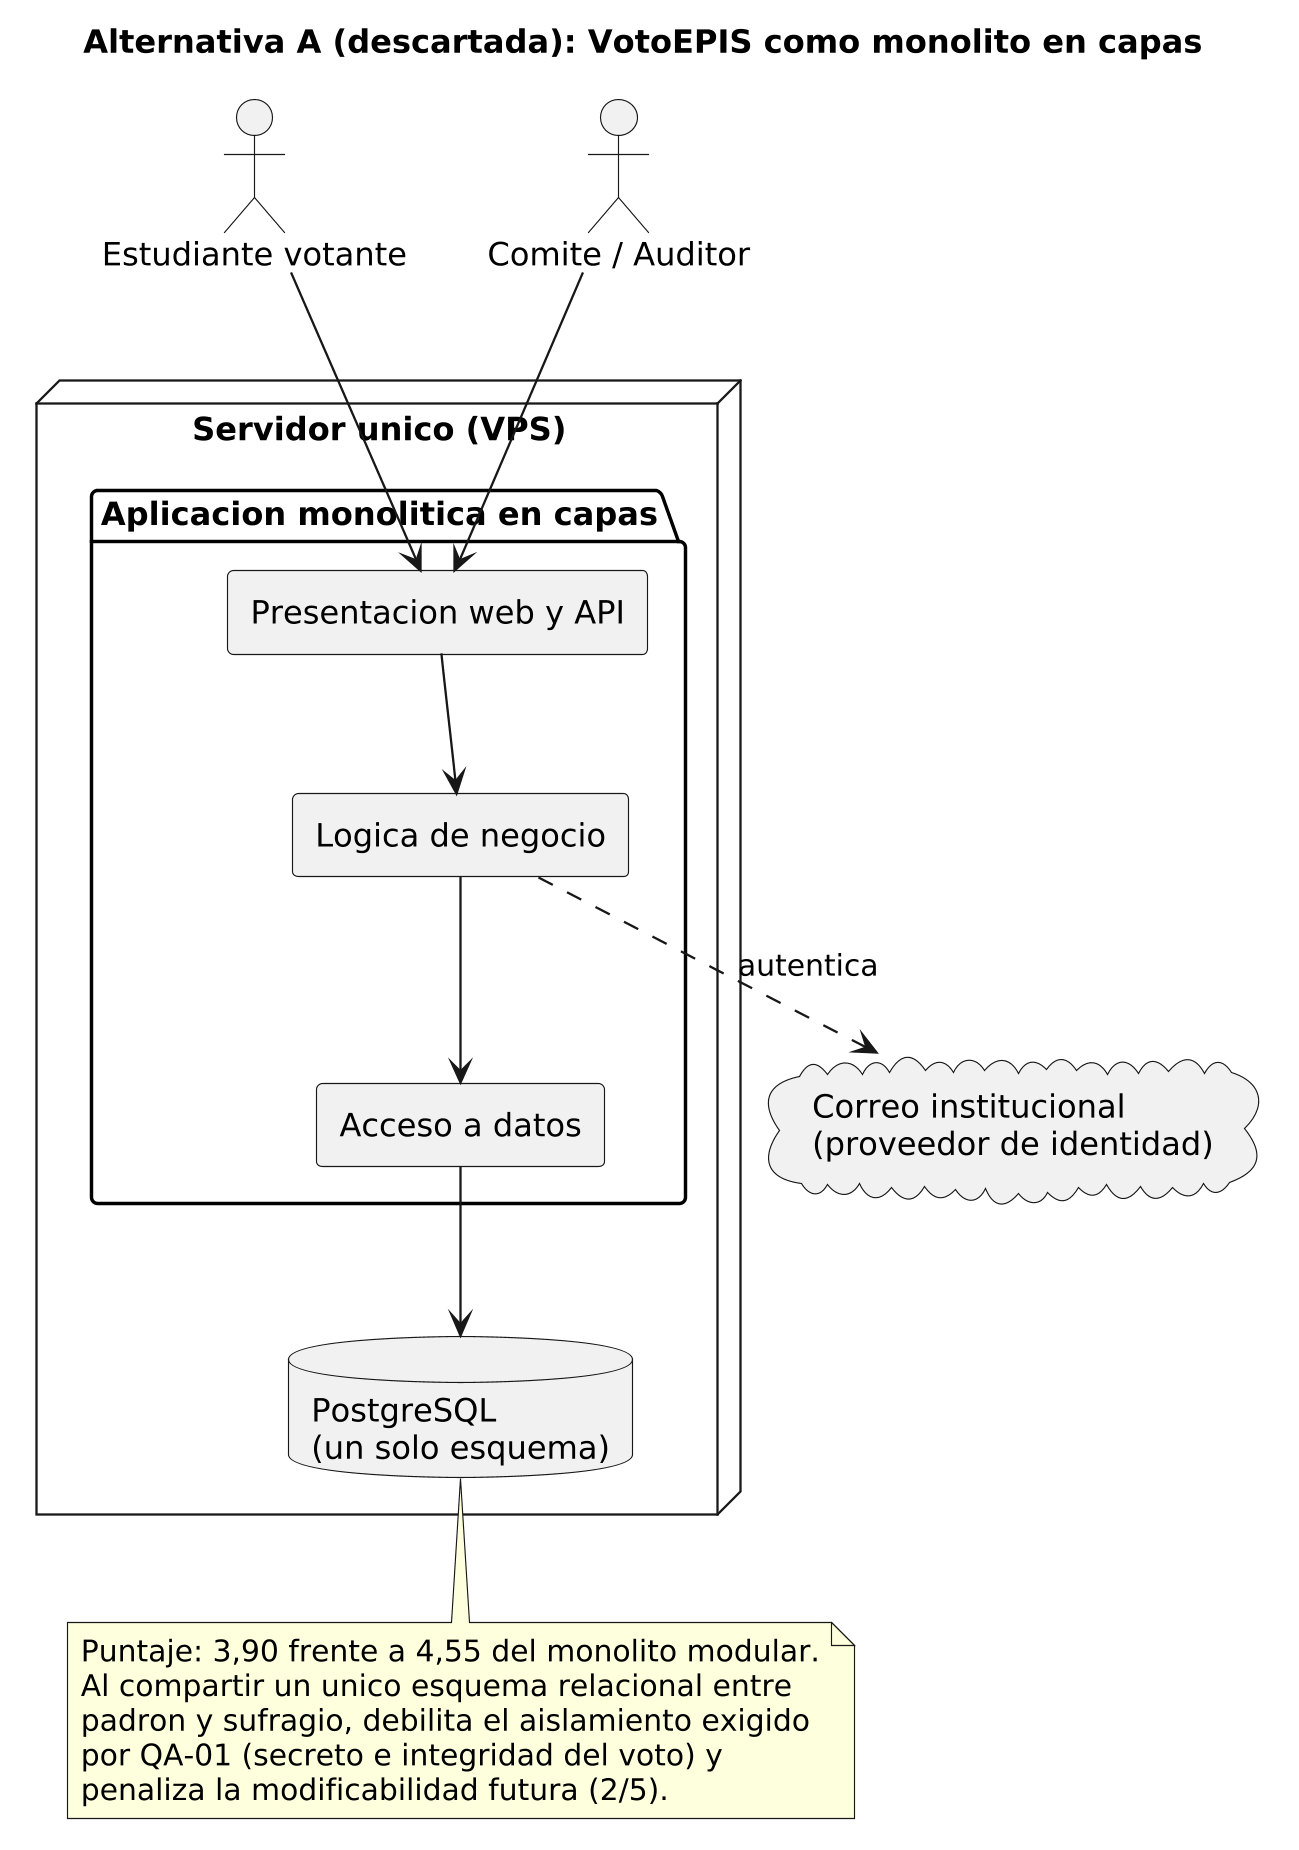

The diagram above was rendered by PlantUML. Its source (embedded in the PNG):
@startuml
skinparam dpi 220
skinparam componentStyle rectangle
skinparam defaultFontName Arial
skinparam backgroundColor white
title Alternativa A (descartada): VotoEPIS como monolito en capas

actor "Estudiante votante" as EV
actor "Comite / Auditor" as CA

node "Servidor unico (VPS)" {
  package "Aplicacion monolitica en capas" {
    [Presentacion web y API] as PRE
    [Logica de negocio] as LOG
    [Acceso a datos] as DAO
  }
  database "PostgreSQL\n(un solo esquema)" as DB
}
cloud "Correo institucional\n(proveedor de identidad)" as IDP

EV --> PRE
CA --> PRE
PRE --> LOG
LOG --> DAO
DAO --> DB
LOG ..> IDP : autentica

note bottom of DB
  Puntaje: 3,90 frente a 4,55 del monolito modular.
  Al compartir un unico esquema relacional entre
  padron y sufragio, debilita el aislamiento exigido
  por QA-01 (secreto e integridad del voto) y
  penaliza la modificabilidad futura (2/5).
end note
@enduml